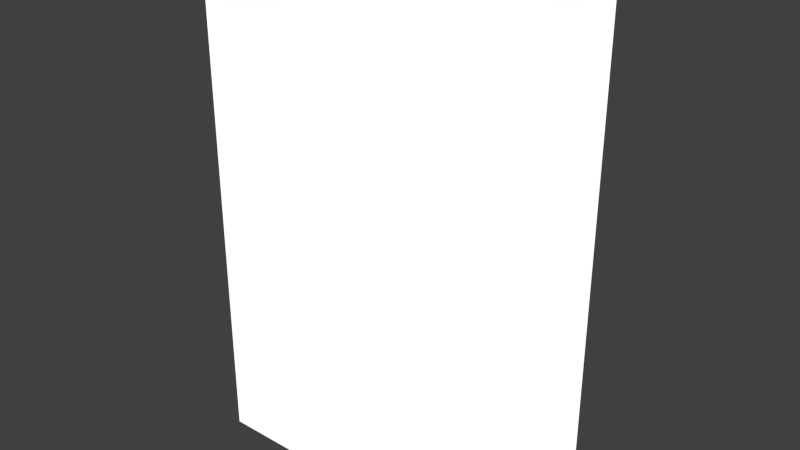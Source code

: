 # Source: panel_amp_controls.blend  (saved by Blender 2.93.21; exported with 4.5.12 LTS)
import bpy
from mathutils import Matrix  # noqa: F401  (used for matrix-valued properties, if any)

bpy.ops.wm.read_factory_settings(use_empty=True)
scene = bpy.context.scene
scene.name = 'Scene'

# ---- collections
col_collection_1 = bpy.data.collections.new('Collection 1'); scene.collection.children.link(col_collection_1)

# ---- images (referenced by path relative to the original .blend; pixels are not part of the script)
import os
ASSET_DIR = os.environ.get("B2B_ASSET_DIR", "")  # directory of the original .blend (textures are referenced by path, not embedded)
HERE = os.path.dirname(os.path.abspath(__file__))  # packed textures are extracted next to this script under _unpacked/

def load_image(name, relpath, width, height, colorspace="sRGB"):
    """Load a texture the original file referenced (path relative to the .blend, or extracted next to this script)."""
    p = next((c for c in (os.path.join(HERE, relpath), os.path.join(ASSET_DIR, relpath)) if relpath and os.path.exists(c)), "")
    if p:
        img = bpy.data.images.load(p, check_existing=True)
        img.name = name
    else:  # same state as the original file: an image datablock whose file is absent (Cycles renders it pink)
        img = bpy.data.images.new(name, width, height)
        img.source = "FILE"
        img.filepath = "//" + (relpath or name)
    img.colorspace_settings.name = colorspace
    return img
img_panel_amp_controls_png = load_image('panel_amp_controls.png', 'Materials/panel_amp_controls.png', 1024, 1024, 'sRGB')

# ---- materials (node trees are filled in below, after node groups)
mat_material = bpy.data.materials.new('Material')
mat_material.alpha_threshold = 0.0
mat_material.use_transparent_shadow = False
mat_material.roughness = 0.5
mat_material.line_color = (0.0, 0.0, 0.0, 1.0)

# ---- material node trees
mat_material.use_nodes = True; mat_material.node_tree.nodes.clear()
_N = mat_material.node_tree.nodes; _L = mat_material.node_tree.links
n0 = _N.new('ShaderNodeTexImage'); n0.name = 'Image Texture'; n0.location = (9, 321)
n0.image = img_panel_amp_controls_png
n0.interpolation = 'Closest'
n1 = _N.new('ShaderNodeOutputMaterial'); n1.name = 'Material Output'; n1.location = (300, 300)
_L.new(n0.outputs[1], n1.inputs[2])
_L.new(n0.outputs[1], n1.inputs[0])
n1.is_active_output = True

# ---- world
world_world = bpy.data.worlds.new('World'); scene.world = world_world
world_world.color = (0.05088, 0.05088, 0.05088)
world_world.use_sun_shadow = False
world_world.sun_shadow_jitter_overblur = 0.0
world_world.cycles.sampling_method = 'MANUAL'
world_world.cycles.sample_map_resolution = 256

# ---- meshes
me_cube = bpy.data.meshes.new('Cube')
me_cube.from_pydata([(-0.0508, -0.1143, -0.1829), (-0.0508, 0.1143, -0.1829), (0.0508, 0.1143, -0.1829), (0.0508, -0.1143, -0.1829), (-0.0508, -0.1143, 0.1829), (-0.0508, 0.1143, 0.1829), (0.0508, 0.1143, 0.1829), (0.0508, -0.1143, 0.1829)], [], [(0, 1, 2, 3), (4, 7, 6, 5), (0, 4, 5, 1), (1, 5, 6, 2), (4, 0, 3, 7), (3, 2, 6, 7)])
_k = set([(2, 3)])
me_cube.attributes.new('sharp_edge', 'BOOLEAN', 'EDGE').data.foreach_set('value', [ (min(e.vertices), max(e.vertices)) in _k for e in me_cube.edges])
_uv = me_cube.uv_layers.new(name='UVMap')
_uv.uv.foreach_set('vector', [0.2497, 0.01308, 0.7603, 0.01216, 0.7603, 0.1815, 0.2497, 0.1824, 0.2497, 0.9918, 0.2497, 0.8225, 0.7603, 0.8216, 0.7603, 0.9909, 0.9733, 0.02333, 0.9733, 0.1569, 0.9029, 0.1569, 0.9029, 0.02333, 0.9911, 0.1815, 0.9911, 0.8216, 0.7603, 0.8216, 0.7603, 0.1815, 0.01896, 0.8225, 0.01896, 0.1824, 0.2497, 0.1824, 0.2497, 0.8225, 0.2497, 0.1824, 0.7603, 0.1815, 0.7603, 0.8216, 0.2497, 0.8225])
_ca = me_cube.color_attributes.new('Col', 'BYTE_COLOR', 'CORNER')
_ca.data.foreach_set('color', [1.0, 1.0, 1.0, 1.0, 1.0, 1.0, 1.0, 1.0, 1.0, 1.0, 1.0, 1.0, 1.0, 1.0, 1.0, 1.0, 1.0, 1.0, 1.0, 1.0, 1.0, 1.0, 1.0, 1.0, 1.0, 1.0, 1.0, 1.0, 1.0, 1.0, 1.0, 1.0, 1.0, 1.0, 1.0, 1.0, 1.0, 1.0, 1.0, 1.0, 1.0, 1.0, 1.0, 1.0, 1.0, 1.0, 1.0, 1.0, 1.0, 1.0, 1.0, 1.0, 1.0, 1.0, 1.0, 1.0, 1.0, 1.0, 1.0, 1.0, 1.0, 1.0, 1.0, 1.0, 1.0, 1.0, 1.0, 1.0, 1.0, 1.0, 1.0, 1.0, 1.0, 1.0, 1.0, 1.0, 1.0, 1.0, 1.0, 1.0, 1.0, 1.0, 1.0, 1.0, 1.0, 1.0, 1.0, 1.0, 1.0, 1.0, 1.0, 1.0, 1.0, 1.0, 1.0, 1.0])
me_cube.materials.append(mat_material)
me_cube.use_remesh_preserve_volume = False
me_cube.use_remesh_preserve_attributes = False
me_cube.use_mirror_vertex_groups = False
me_cube.update()

# ---- objects
ob_panel_amp_controls = bpy.data.objects.new('panel_amp_controls', me_cube)

# ---- transforms, parenting, visibility, modifiers, constraints
ob_panel_amp_controls.location = (0.0, 0.0, 0.0)
ob_panel_amp_controls.rotation_euler = (0.0, -0.0, 4.712)
ob_panel_amp_controls.lock_rotations_4d = False
ob_panel_amp_controls.empty_display_type = 'ARROWS'
ob_panel_amp_controls.lineart.crease_threshold = 0.0

# ---- collection membership
col_collection_1.objects.link(ob_panel_amp_controls)

# ---- scene / render settings (as saved in the file)
scene.frame_start = 1; scene.frame_end = 250; scene.frame_set(1)
scene.render.engine = 'BLENDER_EEVEE_NEXT'
scene.render.resolution_percentage = 50
scene.render.dither_intensity = 0.0
scene.cycles.use_denoising = False
scene.cycles.samples = 10
scene.cycles.sampling_pattern = 'TABULATED_SOBOL'
scene.cycles.light_sampling_threshold = 0.0
scene.cycles.use_adaptive_sampling = False
scene.cycles.use_light_tree = False
scene.cycles.blur_glossy = 0.0
scene.cycles.pixel_filter_type = 'GAUSSIAN'
scene.cycles.sample_clamp_indirect = 0.0
scene.view_settings.view_transform = 'Standard'
bpy.context.view_layer.update()

# ---- added for rendering (the .blend has no active camera and no usable light): camera, sun
cam_auto = bpy.data.cameras.new('AutoCamera')
cam_auto.lens = 50.0
cam_auto.sensor_width = 36.0
cam_auto.clip_end = 1000.0
ob_auto_camera = bpy.data.objects.new('AutoCamera', cam_auto)
scene.collection.objects.link(ob_auto_camera)
ob_auto_camera.location = (0.409991, -0.49199, 0.327993)
ob_auto_camera.rotation_euler = (1.09748, -7.21219e-08, 0.694738)
scene.camera = ob_auto_camera
light_auto_sun = bpy.data.lights.new('AutoSun', 'SUN')
light_auto_sun.energy = 3.0
light_auto_sun.angle = 0.0523599
ob_auto_sun = bpy.data.objects.new('AutoSun', light_auto_sun)
scene.collection.objects.link(ob_auto_sun)
ob_auto_sun.rotation_euler = (0.872665, 0.174533, 0.523599)
bpy.context.view_layer.update()
